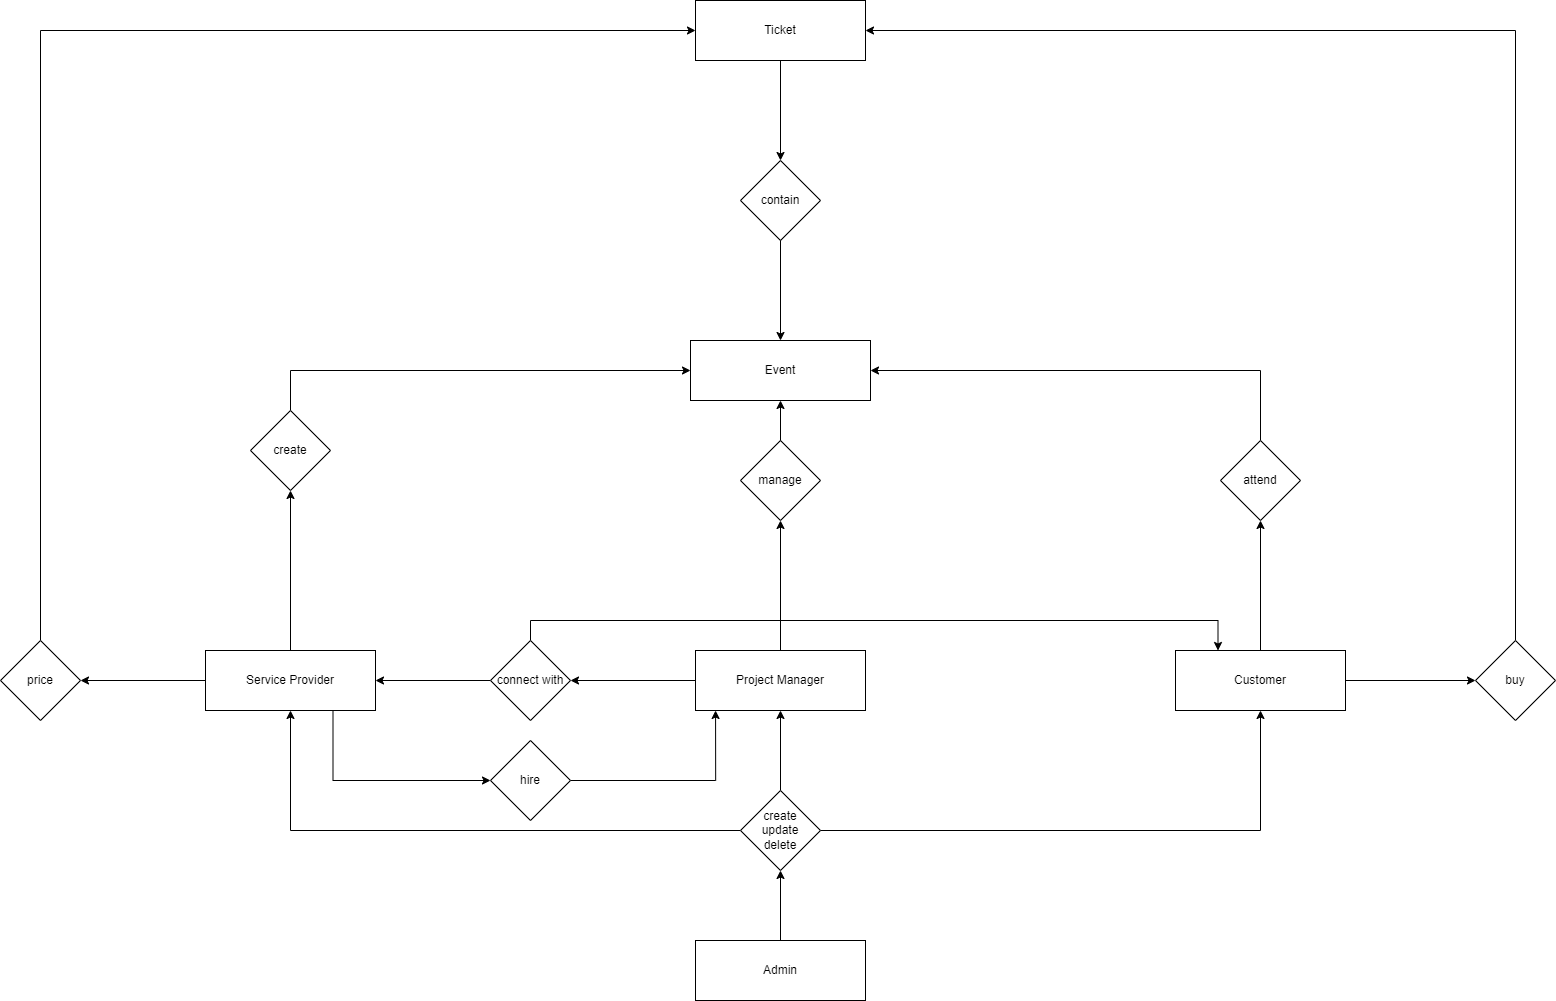

The diagram above was exported from draw.io. Its source (the exported page's mxGraphModel, read from the mxfile embedded in the PNG):
<mxGraphModel dx="2580" dy="2140" grid="1" gridSize="10" guides="1" tooltips="1" connect="1" arrows="1" fold="1" page="1" pageScale="1" pageWidth="850" pageHeight="1100" math="0" shadow="0">
  <root>
    <mxCell id="0" />
    <mxCell id="1" parent="0" />
    <mxCell id="BPmefN5TxIaG7tqNlESX-20" value="" style="edgeStyle=orthogonalEdgeStyle;rounded=0;orthogonalLoop=1;jettySize=auto;html=1;" edge="1" parent="1" source="gRmGLbWQYxSXHYj9N3c2-1" target="BPmefN5TxIaG7tqNlESX-19">
      <mxGeometry relative="1" as="geometry" />
    </mxCell>
    <mxCell id="BPmefN5TxIaG7tqNlESX-29" value="" style="edgeStyle=orthogonalEdgeStyle;rounded=0;orthogonalLoop=1;jettySize=auto;html=1;" edge="1" parent="1" source="gRmGLbWQYxSXHYj9N3c2-1" target="BPmefN5TxIaG7tqNlESX-28">
      <mxGeometry relative="1" as="geometry" />
    </mxCell>
    <mxCell id="gRmGLbWQYxSXHYj9N3c2-1" value="Customer" style="whiteSpace=wrap;html=1;align=center;" parent="1" vertex="1">
      <mxGeometry x="990" y="250" width="170" height="60" as="geometry" />
    </mxCell>
    <mxCell id="BPmefN5TxIaG7tqNlESX-1" value="Event" style="whiteSpace=wrap;html=1;" vertex="1" parent="1">
      <mxGeometry x="505" y="-60" width="180" height="60" as="geometry" />
    </mxCell>
    <mxCell id="BPmefN5TxIaG7tqNlESX-9" value="" style="edgeStyle=orthogonalEdgeStyle;rounded=0;orthogonalLoop=1;jettySize=auto;html=1;" edge="1" parent="1" source="BPmefN5TxIaG7tqNlESX-2" target="BPmefN5TxIaG7tqNlESX-8">
      <mxGeometry relative="1" as="geometry" />
    </mxCell>
    <mxCell id="BPmefN5TxIaG7tqNlESX-32" value="" style="edgeStyle=orthogonalEdgeStyle;rounded=0;orthogonalLoop=1;jettySize=auto;html=1;" edge="1" parent="1" source="BPmefN5TxIaG7tqNlESX-2" target="BPmefN5TxIaG7tqNlESX-31">
      <mxGeometry relative="1" as="geometry" />
    </mxCell>
    <mxCell id="BPmefN5TxIaG7tqNlESX-40" style="edgeStyle=orthogonalEdgeStyle;rounded=0;orthogonalLoop=1;jettySize=auto;html=1;exitX=0.75;exitY=1;exitDx=0;exitDy=0;entryX=0;entryY=0.5;entryDx=0;entryDy=0;" edge="1" parent="1" source="BPmefN5TxIaG7tqNlESX-2" target="BPmefN5TxIaG7tqNlESX-39">
      <mxGeometry relative="1" as="geometry" />
    </mxCell>
    <mxCell id="BPmefN5TxIaG7tqNlESX-2" value="Service Provider" style="whiteSpace=wrap;html=1;" vertex="1" parent="1">
      <mxGeometry x="20" y="250" width="170" height="60" as="geometry" />
    </mxCell>
    <mxCell id="BPmefN5TxIaG7tqNlESX-17" value="" style="edgeStyle=orthogonalEdgeStyle;rounded=0;orthogonalLoop=1;jettySize=auto;html=1;" edge="1" parent="1" source="BPmefN5TxIaG7tqNlESX-3" target="BPmefN5TxIaG7tqNlESX-16">
      <mxGeometry relative="1" as="geometry" />
    </mxCell>
    <mxCell id="BPmefN5TxIaG7tqNlESX-35" value="" style="edgeStyle=orthogonalEdgeStyle;rounded=0;orthogonalLoop=1;jettySize=auto;html=1;" edge="1" parent="1" source="BPmefN5TxIaG7tqNlESX-3" target="BPmefN5TxIaG7tqNlESX-34">
      <mxGeometry relative="1" as="geometry" />
    </mxCell>
    <mxCell id="BPmefN5TxIaG7tqNlESX-3" value="Project Manager" style="whiteSpace=wrap;html=1;" vertex="1" parent="1">
      <mxGeometry x="510" y="250" width="170" height="60" as="geometry" />
    </mxCell>
    <mxCell id="BPmefN5TxIaG7tqNlESX-14" value="" style="edgeStyle=orthogonalEdgeStyle;rounded=0;orthogonalLoop=1;jettySize=auto;html=1;" edge="1" parent="1" source="BPmefN5TxIaG7tqNlESX-4" target="BPmefN5TxIaG7tqNlESX-13">
      <mxGeometry relative="1" as="geometry" />
    </mxCell>
    <mxCell id="BPmefN5TxIaG7tqNlESX-4" value="Ticket" style="whiteSpace=wrap;html=1;" vertex="1" parent="1">
      <mxGeometry x="510" y="-400" width="170" height="60" as="geometry" />
    </mxCell>
    <mxCell id="BPmefN5TxIaG7tqNlESX-23" value="" style="edgeStyle=orthogonalEdgeStyle;rounded=0;orthogonalLoop=1;jettySize=auto;html=1;" edge="1" parent="1" source="BPmefN5TxIaG7tqNlESX-5" target="BPmefN5TxIaG7tqNlESX-22">
      <mxGeometry relative="1" as="geometry" />
    </mxCell>
    <mxCell id="BPmefN5TxIaG7tqNlESX-5" value="Admin" style="whiteSpace=wrap;html=1;" vertex="1" parent="1">
      <mxGeometry x="510" y="540" width="170" height="60" as="geometry" />
    </mxCell>
    <mxCell id="BPmefN5TxIaG7tqNlESX-10" style="edgeStyle=orthogonalEdgeStyle;rounded=0;orthogonalLoop=1;jettySize=auto;html=1;exitX=0.5;exitY=0;exitDx=0;exitDy=0;entryX=0;entryY=0.5;entryDx=0;entryDy=0;" edge="1" parent="1" source="BPmefN5TxIaG7tqNlESX-8" target="BPmefN5TxIaG7tqNlESX-1">
      <mxGeometry relative="1" as="geometry" />
    </mxCell>
    <mxCell id="BPmefN5TxIaG7tqNlESX-8" value="create" style="rhombus;whiteSpace=wrap;html=1;" vertex="1" parent="1">
      <mxGeometry x="65" y="10" width="80" height="80" as="geometry" />
    </mxCell>
    <mxCell id="BPmefN5TxIaG7tqNlESX-15" style="edgeStyle=orthogonalEdgeStyle;rounded=0;orthogonalLoop=1;jettySize=auto;html=1;exitX=0.5;exitY=1;exitDx=0;exitDy=0;entryX=0.5;entryY=0;entryDx=0;entryDy=0;" edge="1" parent="1" source="BPmefN5TxIaG7tqNlESX-13" target="BPmefN5TxIaG7tqNlESX-1">
      <mxGeometry relative="1" as="geometry" />
    </mxCell>
    <mxCell id="BPmefN5TxIaG7tqNlESX-13" value="contain" style="rhombus;whiteSpace=wrap;html=1;" vertex="1" parent="1">
      <mxGeometry x="555" y="-240" width="80" height="80" as="geometry" />
    </mxCell>
    <mxCell id="BPmefN5TxIaG7tqNlESX-18" style="edgeStyle=orthogonalEdgeStyle;rounded=0;orthogonalLoop=1;jettySize=auto;html=1;exitX=0.5;exitY=0;exitDx=0;exitDy=0;entryX=0.5;entryY=1;entryDx=0;entryDy=0;" edge="1" parent="1" source="BPmefN5TxIaG7tqNlESX-16" target="BPmefN5TxIaG7tqNlESX-1">
      <mxGeometry relative="1" as="geometry" />
    </mxCell>
    <mxCell id="BPmefN5TxIaG7tqNlESX-16" value="manage" style="rhombus;whiteSpace=wrap;html=1;" vertex="1" parent="1">
      <mxGeometry x="555" y="40" width="80" height="80" as="geometry" />
    </mxCell>
    <mxCell id="BPmefN5TxIaG7tqNlESX-21" style="edgeStyle=orthogonalEdgeStyle;rounded=0;orthogonalLoop=1;jettySize=auto;html=1;exitX=0.5;exitY=0;exitDx=0;exitDy=0;entryX=1;entryY=0.5;entryDx=0;entryDy=0;" edge="1" parent="1" source="BPmefN5TxIaG7tqNlESX-19" target="BPmefN5TxIaG7tqNlESX-1">
      <mxGeometry relative="1" as="geometry" />
    </mxCell>
    <mxCell id="BPmefN5TxIaG7tqNlESX-19" value="attend" style="rhombus;whiteSpace=wrap;html=1;" vertex="1" parent="1">
      <mxGeometry x="1035" y="40" width="80" height="80" as="geometry" />
    </mxCell>
    <mxCell id="BPmefN5TxIaG7tqNlESX-25" style="edgeStyle=orthogonalEdgeStyle;rounded=0;orthogonalLoop=1;jettySize=auto;html=1;exitX=0;exitY=0.5;exitDx=0;exitDy=0;entryX=0.5;entryY=1;entryDx=0;entryDy=0;" edge="1" parent="1" source="BPmefN5TxIaG7tqNlESX-22" target="BPmefN5TxIaG7tqNlESX-2">
      <mxGeometry relative="1" as="geometry" />
    </mxCell>
    <mxCell id="BPmefN5TxIaG7tqNlESX-26" style="edgeStyle=orthogonalEdgeStyle;rounded=0;orthogonalLoop=1;jettySize=auto;html=1;exitX=1;exitY=0.5;exitDx=0;exitDy=0;entryX=0.5;entryY=1;entryDx=0;entryDy=0;" edge="1" parent="1" source="BPmefN5TxIaG7tqNlESX-22" target="gRmGLbWQYxSXHYj9N3c2-1">
      <mxGeometry relative="1" as="geometry" />
    </mxCell>
    <mxCell id="BPmefN5TxIaG7tqNlESX-27" style="edgeStyle=orthogonalEdgeStyle;rounded=0;orthogonalLoop=1;jettySize=auto;html=1;exitX=0.5;exitY=0;exitDx=0;exitDy=0;" edge="1" parent="1" source="BPmefN5TxIaG7tqNlESX-22" target="BPmefN5TxIaG7tqNlESX-3">
      <mxGeometry relative="1" as="geometry" />
    </mxCell>
    <mxCell id="BPmefN5TxIaG7tqNlESX-22" value="create&lt;br&gt;update&lt;br&gt;delete" style="rhombus;whiteSpace=wrap;html=1;" vertex="1" parent="1">
      <mxGeometry x="555" y="390" width="80" height="80" as="geometry" />
    </mxCell>
    <mxCell id="BPmefN5TxIaG7tqNlESX-30" style="edgeStyle=orthogonalEdgeStyle;rounded=0;orthogonalLoop=1;jettySize=auto;html=1;exitX=0.5;exitY=0;exitDx=0;exitDy=0;entryX=1;entryY=0.5;entryDx=0;entryDy=0;" edge="1" parent="1" source="BPmefN5TxIaG7tqNlESX-28" target="BPmefN5TxIaG7tqNlESX-4">
      <mxGeometry relative="1" as="geometry" />
    </mxCell>
    <mxCell id="BPmefN5TxIaG7tqNlESX-28" value="buy" style="rhombus;whiteSpace=wrap;html=1;" vertex="1" parent="1">
      <mxGeometry x="1290" y="240" width="80" height="80" as="geometry" />
    </mxCell>
    <mxCell id="BPmefN5TxIaG7tqNlESX-33" style="edgeStyle=orthogonalEdgeStyle;rounded=0;orthogonalLoop=1;jettySize=auto;html=1;exitX=0.5;exitY=0;exitDx=0;exitDy=0;entryX=0;entryY=0.5;entryDx=0;entryDy=0;" edge="1" parent="1" source="BPmefN5TxIaG7tqNlESX-31" target="BPmefN5TxIaG7tqNlESX-4">
      <mxGeometry relative="1" as="geometry" />
    </mxCell>
    <mxCell id="BPmefN5TxIaG7tqNlESX-31" value="price" style="rhombus;whiteSpace=wrap;html=1;" vertex="1" parent="1">
      <mxGeometry x="-185" y="240" width="80" height="80" as="geometry" />
    </mxCell>
    <mxCell id="BPmefN5TxIaG7tqNlESX-36" style="edgeStyle=orthogonalEdgeStyle;rounded=0;orthogonalLoop=1;jettySize=auto;html=1;exitX=0;exitY=0.5;exitDx=0;exitDy=0;entryX=1;entryY=0.5;entryDx=0;entryDy=0;" edge="1" parent="1" source="BPmefN5TxIaG7tqNlESX-34" target="BPmefN5TxIaG7tqNlESX-2">
      <mxGeometry relative="1" as="geometry" />
    </mxCell>
    <mxCell id="BPmefN5TxIaG7tqNlESX-37" style="edgeStyle=orthogonalEdgeStyle;rounded=0;orthogonalLoop=1;jettySize=auto;html=1;exitX=0.5;exitY=0;exitDx=0;exitDy=0;entryX=0.25;entryY=0;entryDx=0;entryDy=0;" edge="1" parent="1" source="BPmefN5TxIaG7tqNlESX-34" target="gRmGLbWQYxSXHYj9N3c2-1">
      <mxGeometry relative="1" as="geometry" />
    </mxCell>
    <mxCell id="BPmefN5TxIaG7tqNlESX-34" value="connect with" style="rhombus;whiteSpace=wrap;html=1;" vertex="1" parent="1">
      <mxGeometry x="305" y="240" width="80" height="80" as="geometry" />
    </mxCell>
    <mxCell id="BPmefN5TxIaG7tqNlESX-41" style="edgeStyle=orthogonalEdgeStyle;rounded=0;orthogonalLoop=1;jettySize=auto;html=1;exitX=1;exitY=0.5;exitDx=0;exitDy=0;entryX=0.118;entryY=1;entryDx=0;entryDy=0;entryPerimeter=0;" edge="1" parent="1" source="BPmefN5TxIaG7tqNlESX-39" target="BPmefN5TxIaG7tqNlESX-3">
      <mxGeometry relative="1" as="geometry" />
    </mxCell>
    <mxCell id="BPmefN5TxIaG7tqNlESX-39" value="hire" style="rhombus;whiteSpace=wrap;html=1;" vertex="1" parent="1">
      <mxGeometry x="305" y="340" width="80" height="80" as="geometry" />
    </mxCell>
  </root>
</mxGraphModel>